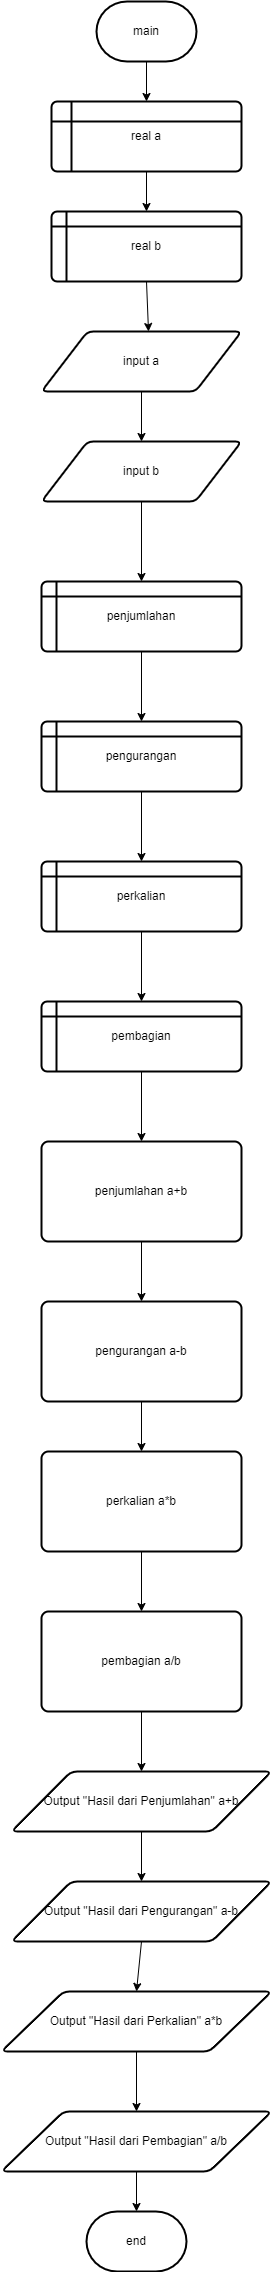

The diagram above was exported from draw.io. Its source (the exported page's mxGraphModel, read from the mxfile embedded in the PNG):
<mxGraphModel dx="880" dy="478" grid="1" gridSize="10" guides="1" tooltips="1" connect="1" arrows="1" fold="1" page="1" pageScale="1" pageWidth="850" pageHeight="1100" math="0" shadow="0">
  <root>
    <mxCell id="0" />
    <mxCell id="1" parent="0" />
    <mxCell id="mffBLd9N3xp5_zDKGg7i-1" value="main" style="strokeWidth=2;html=1;shape=mxgraph.flowchart.terminator;whiteSpace=wrap;" vertex="1" parent="1">
      <mxGeometry x="375" y="150" width="100" height="60" as="geometry" />
    </mxCell>
    <mxCell id="mffBLd9N3xp5_zDKGg7i-3" value="real a" style="shape=internalStorage;whiteSpace=wrap;html=1;dx=20;dy=20;rounded=1;arcSize=8;strokeWidth=2;" vertex="1" parent="1">
      <mxGeometry x="330" y="250" width="190" height="70" as="geometry" />
    </mxCell>
    <mxCell id="mffBLd9N3xp5_zDKGg7i-4" value="real b" style="shape=internalStorage;whiteSpace=wrap;html=1;dx=15;dy=15;rounded=1;arcSize=8;strokeWidth=2;" vertex="1" parent="1">
      <mxGeometry x="330" y="360" width="190" height="70" as="geometry" />
    </mxCell>
    <mxCell id="mffBLd9N3xp5_zDKGg7i-5" value="input a" style="shape=parallelogram;html=1;strokeWidth=2;perimeter=parallelogramPerimeter;whiteSpace=wrap;rounded=1;arcSize=12;size=0.23;" vertex="1" parent="1">
      <mxGeometry x="320" y="480" width="200" height="60" as="geometry" />
    </mxCell>
    <mxCell id="mffBLd9N3xp5_zDKGg7i-9" value="input b" style="shape=parallelogram;html=1;strokeWidth=2;perimeter=parallelogramPerimeter;whiteSpace=wrap;rounded=1;arcSize=12;size=0.23;" vertex="1" parent="1">
      <mxGeometry x="320" y="590" width="200" height="60" as="geometry" />
    </mxCell>
    <mxCell id="mffBLd9N3xp5_zDKGg7i-12" value="penjumlahan" style="shape=internalStorage;whiteSpace=wrap;html=1;dx=15;dy=15;rounded=1;arcSize=8;strokeWidth=2;" vertex="1" parent="1">
      <mxGeometry x="320" y="730" width="200" height="70" as="geometry" />
    </mxCell>
    <mxCell id="mffBLd9N3xp5_zDKGg7i-13" value="pengurangan" style="shape=internalStorage;whiteSpace=wrap;html=1;dx=15;dy=15;rounded=1;arcSize=8;strokeWidth=2;" vertex="1" parent="1">
      <mxGeometry x="320" y="870" width="200" height="70" as="geometry" />
    </mxCell>
    <mxCell id="mffBLd9N3xp5_zDKGg7i-14" value="perkalian" style="shape=internalStorage;whiteSpace=wrap;html=1;dx=15;dy=15;rounded=1;arcSize=8;strokeWidth=2;" vertex="1" parent="1">
      <mxGeometry x="320" y="1010" width="200" height="70" as="geometry" />
    </mxCell>
    <mxCell id="mffBLd9N3xp5_zDKGg7i-15" value="pembagian" style="shape=internalStorage;whiteSpace=wrap;html=1;dx=15;dy=15;rounded=1;arcSize=8;strokeWidth=2;" vertex="1" parent="1">
      <mxGeometry x="320" y="1150" width="200" height="70" as="geometry" />
    </mxCell>
    <mxCell id="mffBLd9N3xp5_zDKGg7i-16" value="penjumlahan a+b" style="rounded=1;whiteSpace=wrap;html=1;absoluteArcSize=1;arcSize=14;strokeWidth=2;" vertex="1" parent="1">
      <mxGeometry x="320" y="1290" width="200" height="100" as="geometry" />
    </mxCell>
    <mxCell id="mffBLd9N3xp5_zDKGg7i-17" value="pengurangan a-b" style="rounded=1;whiteSpace=wrap;html=1;absoluteArcSize=1;arcSize=14;strokeWidth=2;" vertex="1" parent="1">
      <mxGeometry x="320" y="1450" width="200" height="100" as="geometry" />
    </mxCell>
    <mxCell id="mffBLd9N3xp5_zDKGg7i-18" value="perkalian a*b" style="rounded=1;whiteSpace=wrap;html=1;absoluteArcSize=1;arcSize=14;strokeWidth=2;" vertex="1" parent="1">
      <mxGeometry x="320" y="1600" width="200" height="100" as="geometry" />
    </mxCell>
    <mxCell id="mffBLd9N3xp5_zDKGg7i-20" value="pembagian a/b" style="rounded=1;whiteSpace=wrap;html=1;absoluteArcSize=1;arcSize=14;strokeWidth=2;" vertex="1" parent="1">
      <mxGeometry x="320" y="1760" width="200" height="100" as="geometry" />
    </mxCell>
    <mxCell id="mffBLd9N3xp5_zDKGg7i-21" value="Output &quot;Hasil dari Penjumlahan&quot; a+b" style="shape=parallelogram;html=1;strokeWidth=2;perimeter=parallelogramPerimeter;whiteSpace=wrap;rounded=1;arcSize=12;size=0.23;" vertex="1" parent="1">
      <mxGeometry x="290" y="1920" width="260" height="60" as="geometry" />
    </mxCell>
    <mxCell id="mffBLd9N3xp5_zDKGg7i-22" value="Output &quot;Hasil dari Pengurangan&quot; a-b" style="shape=parallelogram;html=1;strokeWidth=2;perimeter=parallelogramPerimeter;whiteSpace=wrap;rounded=1;arcSize=12;size=0.23;" vertex="1" parent="1">
      <mxGeometry x="290" y="2030" width="260" height="60" as="geometry" />
    </mxCell>
    <mxCell id="mffBLd9N3xp5_zDKGg7i-23" value="Output &quot;Hasil dari Perkalian&quot; a*b" style="shape=parallelogram;html=1;strokeWidth=2;perimeter=parallelogramPerimeter;whiteSpace=wrap;rounded=1;arcSize=12;size=0.23;" vertex="1" parent="1">
      <mxGeometry x="280" y="2140" width="270" height="60" as="geometry" />
    </mxCell>
    <mxCell id="mffBLd9N3xp5_zDKGg7i-25" value="Output &quot;Hasil dari Pembagian&quot; a/b" style="shape=parallelogram;html=1;strokeWidth=2;perimeter=parallelogramPerimeter;whiteSpace=wrap;rounded=1;arcSize=12;size=0.23;" vertex="1" parent="1">
      <mxGeometry x="280" y="2260" width="270" height="60" as="geometry" />
    </mxCell>
    <mxCell id="mffBLd9N3xp5_zDKGg7i-26" value="end" style="strokeWidth=2;html=1;shape=mxgraph.flowchart.terminator;whiteSpace=wrap;" vertex="1" parent="1">
      <mxGeometry x="365" y="2360" width="100" height="60" as="geometry" />
    </mxCell>
    <mxCell id="mffBLd9N3xp5_zDKGg7i-27" value="" style="endArrow=classic;html=1;rounded=0;entryX=0.5;entryY=0;entryDx=0;entryDy=0;exitX=0.5;exitY=1;exitDx=0;exitDy=0;" edge="1" parent="1" source="mffBLd9N3xp5_zDKGg7i-3" target="mffBLd9N3xp5_zDKGg7i-4">
      <mxGeometry width="50" height="50" relative="1" as="geometry">
        <mxPoint x="530" y="390" as="sourcePoint" />
        <mxPoint x="580" y="340" as="targetPoint" />
      </mxGeometry>
    </mxCell>
    <mxCell id="mffBLd9N3xp5_zDKGg7i-28" value="" style="endArrow=classic;html=1;rounded=0;entryX=0.5;entryY=0;entryDx=0;entryDy=0;exitX=0.5;exitY=1;exitDx=0;exitDy=0;exitPerimeter=0;" edge="1" parent="1" source="mffBLd9N3xp5_zDKGg7i-1" target="mffBLd9N3xp5_zDKGg7i-3">
      <mxGeometry width="50" height="50" relative="1" as="geometry">
        <mxPoint x="530" y="390" as="sourcePoint" />
        <mxPoint x="580" y="340" as="targetPoint" />
      </mxGeometry>
    </mxCell>
    <mxCell id="mffBLd9N3xp5_zDKGg7i-29" value="" style="endArrow=classic;html=1;rounded=0;entryX=0.535;entryY=0;entryDx=0;entryDy=0;entryPerimeter=0;exitX=0.5;exitY=1;exitDx=0;exitDy=0;" edge="1" parent="1" source="mffBLd9N3xp5_zDKGg7i-4" target="mffBLd9N3xp5_zDKGg7i-5">
      <mxGeometry width="50" height="50" relative="1" as="geometry">
        <mxPoint x="530" y="390" as="sourcePoint" />
        <mxPoint x="580" y="340" as="targetPoint" />
      </mxGeometry>
    </mxCell>
    <mxCell id="mffBLd9N3xp5_zDKGg7i-30" value="" style="endArrow=classic;html=1;rounded=0;exitX=0.5;exitY=1;exitDx=0;exitDy=0;entryX=0.5;entryY=0;entryDx=0;entryDy=0;" edge="1" parent="1" source="mffBLd9N3xp5_zDKGg7i-5" target="mffBLd9N3xp5_zDKGg7i-9">
      <mxGeometry width="50" height="50" relative="1" as="geometry">
        <mxPoint x="440" y="550" as="sourcePoint" />
        <mxPoint x="580" y="520" as="targetPoint" />
      </mxGeometry>
    </mxCell>
    <mxCell id="mffBLd9N3xp5_zDKGg7i-31" value="" style="endArrow=classic;html=1;rounded=0;exitX=0.5;exitY=1;exitDx=0;exitDy=0;entryX=0.5;entryY=0;entryDx=0;entryDy=0;" edge="1" parent="1" source="mffBLd9N3xp5_zDKGg7i-9" target="mffBLd9N3xp5_zDKGg7i-12">
      <mxGeometry width="50" height="50" relative="1" as="geometry">
        <mxPoint x="530" y="660" as="sourcePoint" />
        <mxPoint x="580" y="610" as="targetPoint" />
      </mxGeometry>
    </mxCell>
    <mxCell id="mffBLd9N3xp5_zDKGg7i-32" value="" style="endArrow=classic;html=1;rounded=0;exitX=0.5;exitY=1;exitDx=0;exitDy=0;entryX=0.5;entryY=0;entryDx=0;entryDy=0;" edge="1" parent="1" source="mffBLd9N3xp5_zDKGg7i-12" target="mffBLd9N3xp5_zDKGg7i-13">
      <mxGeometry width="50" height="50" relative="1" as="geometry">
        <mxPoint x="530" y="770" as="sourcePoint" />
        <mxPoint x="580" y="720" as="targetPoint" />
      </mxGeometry>
    </mxCell>
    <mxCell id="mffBLd9N3xp5_zDKGg7i-33" value="" style="endArrow=classic;html=1;rounded=0;exitX=0.5;exitY=1;exitDx=0;exitDy=0;entryX=0.5;entryY=0;entryDx=0;entryDy=0;" edge="1" parent="1" source="mffBLd9N3xp5_zDKGg7i-13" target="mffBLd9N3xp5_zDKGg7i-14">
      <mxGeometry width="50" height="50" relative="1" as="geometry">
        <mxPoint x="440" y="960" as="sourcePoint" />
        <mxPoint x="580" y="960" as="targetPoint" />
      </mxGeometry>
    </mxCell>
    <mxCell id="mffBLd9N3xp5_zDKGg7i-34" value="" style="endArrow=classic;html=1;rounded=0;exitX=0.5;exitY=1;exitDx=0;exitDy=0;entryX=0.5;entryY=0;entryDx=0;entryDy=0;" edge="1" parent="1" source="mffBLd9N3xp5_zDKGg7i-14" target="mffBLd9N3xp5_zDKGg7i-15">
      <mxGeometry width="50" height="50" relative="1" as="geometry">
        <mxPoint x="530" y="1320" as="sourcePoint" />
        <mxPoint x="580" y="1270" as="targetPoint" />
      </mxGeometry>
    </mxCell>
    <mxCell id="mffBLd9N3xp5_zDKGg7i-35" value="" style="endArrow=classic;html=1;rounded=0;entryX=0.5;entryY=0;entryDx=0;entryDy=0;exitX=0.5;exitY=1;exitDx=0;exitDy=0;" edge="1" parent="1" source="mffBLd9N3xp5_zDKGg7i-15" target="mffBLd9N3xp5_zDKGg7i-16">
      <mxGeometry width="50" height="50" relative="1" as="geometry">
        <mxPoint x="530" y="1320" as="sourcePoint" />
        <mxPoint x="580" y="1270" as="targetPoint" />
      </mxGeometry>
    </mxCell>
    <mxCell id="mffBLd9N3xp5_zDKGg7i-36" value="" style="endArrow=classic;html=1;rounded=0;exitX=0.5;exitY=1;exitDx=0;exitDy=0;entryX=0.5;entryY=0;entryDx=0;entryDy=0;" edge="1" parent="1" source="mffBLd9N3xp5_zDKGg7i-16" target="mffBLd9N3xp5_zDKGg7i-17">
      <mxGeometry width="50" height="50" relative="1" as="geometry">
        <mxPoint x="510" y="1430" as="sourcePoint" />
        <mxPoint x="580" y="1400" as="targetPoint" />
      </mxGeometry>
    </mxCell>
    <mxCell id="mffBLd9N3xp5_zDKGg7i-37" value="" style="endArrow=classic;html=1;rounded=0;exitX=0.5;exitY=1;exitDx=0;exitDy=0;entryX=0.5;entryY=0;entryDx=0;entryDy=0;" edge="1" parent="1" source="mffBLd9N3xp5_zDKGg7i-17" target="mffBLd9N3xp5_zDKGg7i-18">
      <mxGeometry width="50" height="50" relative="1" as="geometry">
        <mxPoint x="530" y="1450" as="sourcePoint" />
        <mxPoint x="580" y="1400" as="targetPoint" />
      </mxGeometry>
    </mxCell>
    <mxCell id="mffBLd9N3xp5_zDKGg7i-38" value="" style="endArrow=classic;html=1;rounded=0;entryX=0.5;entryY=0;entryDx=0;entryDy=0;exitX=0.5;exitY=1;exitDx=0;exitDy=0;" edge="1" parent="1" source="mffBLd9N3xp5_zDKGg7i-18" target="mffBLd9N3xp5_zDKGg7i-20">
      <mxGeometry width="50" height="50" relative="1" as="geometry">
        <mxPoint x="530" y="1940" as="sourcePoint" />
        <mxPoint x="560" y="1700" as="targetPoint" />
      </mxGeometry>
    </mxCell>
    <mxCell id="mffBLd9N3xp5_zDKGg7i-39" value="" style="endArrow=classic;html=1;rounded=0;entryX=0.5;entryY=0;entryDx=0;entryDy=0;exitX=0.5;exitY=1;exitDx=0;exitDy=0;" edge="1" parent="1" source="mffBLd9N3xp5_zDKGg7i-20" target="mffBLd9N3xp5_zDKGg7i-21">
      <mxGeometry width="50" height="50" relative="1" as="geometry">
        <mxPoint x="530" y="1940" as="sourcePoint" />
        <mxPoint x="580" y="1890" as="targetPoint" />
      </mxGeometry>
    </mxCell>
    <mxCell id="mffBLd9N3xp5_zDKGg7i-40" value="" style="endArrow=classic;html=1;rounded=0;entryX=0.5;entryY=0;entryDx=0;entryDy=0;exitX=0.5;exitY=1;exitDx=0;exitDy=0;" edge="1" parent="1" source="mffBLd9N3xp5_zDKGg7i-21" target="mffBLd9N3xp5_zDKGg7i-22">
      <mxGeometry width="50" height="50" relative="1" as="geometry">
        <mxPoint x="530" y="2130" as="sourcePoint" />
        <mxPoint x="580" y="2080" as="targetPoint" />
      </mxGeometry>
    </mxCell>
    <mxCell id="mffBLd9N3xp5_zDKGg7i-41" value="" style="endArrow=classic;html=1;rounded=0;entryX=0.5;entryY=0;entryDx=0;entryDy=0;exitX=0.5;exitY=1;exitDx=0;exitDy=0;" edge="1" parent="1" source="mffBLd9N3xp5_zDKGg7i-22" target="mffBLd9N3xp5_zDKGg7i-23">
      <mxGeometry width="50" height="50" relative="1" as="geometry">
        <mxPoint x="530" y="2130" as="sourcePoint" />
        <mxPoint x="580" y="2080" as="targetPoint" />
      </mxGeometry>
    </mxCell>
    <mxCell id="mffBLd9N3xp5_zDKGg7i-42" value="" style="endArrow=classic;html=1;rounded=0;entryX=0.5;entryY=0;entryDx=0;entryDy=0;exitX=0.5;exitY=1;exitDx=0;exitDy=0;" edge="1" parent="1" source="mffBLd9N3xp5_zDKGg7i-23" target="mffBLd9N3xp5_zDKGg7i-25">
      <mxGeometry width="50" height="50" relative="1" as="geometry">
        <mxPoint x="530" y="2130" as="sourcePoint" />
        <mxPoint x="580" y="2080" as="targetPoint" />
      </mxGeometry>
    </mxCell>
    <mxCell id="mffBLd9N3xp5_zDKGg7i-43" value="" style="endArrow=classic;html=1;rounded=0;entryX=0.5;entryY=0;entryDx=0;entryDy=0;entryPerimeter=0;exitX=0.5;exitY=1;exitDx=0;exitDy=0;" edge="1" parent="1" source="mffBLd9N3xp5_zDKGg7i-25" target="mffBLd9N3xp5_zDKGg7i-26">
      <mxGeometry width="50" height="50" relative="1" as="geometry">
        <mxPoint x="530" y="2240" as="sourcePoint" />
        <mxPoint x="560" y="2280" as="targetPoint" />
      </mxGeometry>
    </mxCell>
  </root>
</mxGraphModel>